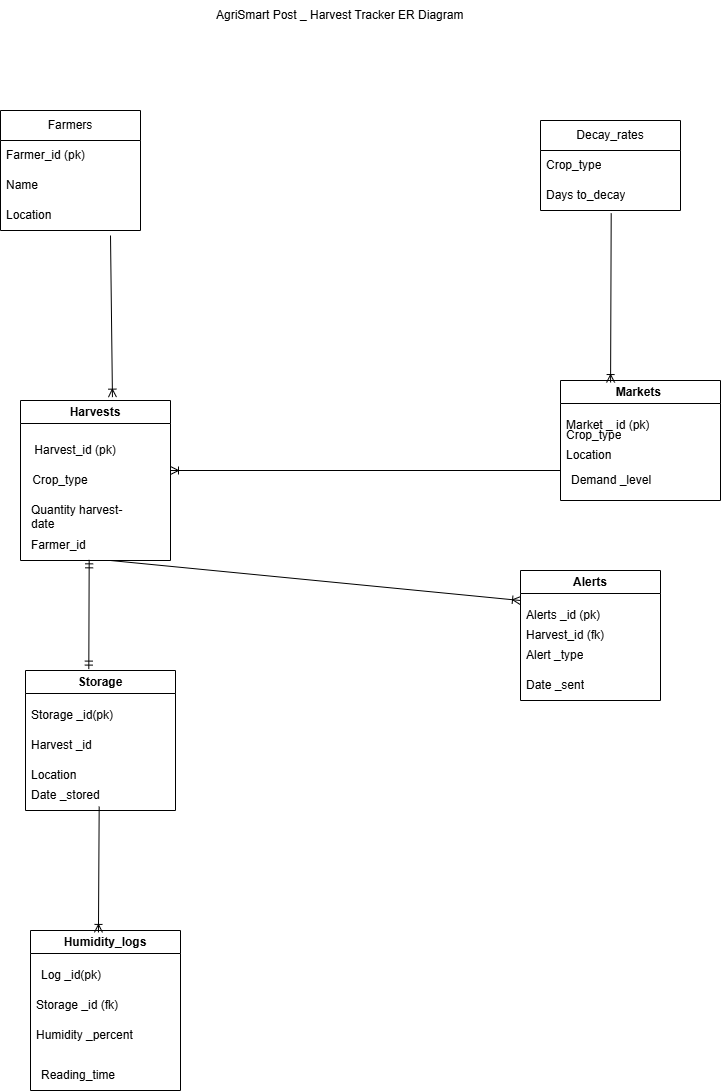

The diagram above was exported from draw.io. Its source (the exported page's mxGraphModel, read from the mxfile embedded in the PNG):
<mxGraphModel dx="1636" dy="1551" grid="1" gridSize="10" guides="1" tooltips="1" connect="1" arrows="1" fold="1" page="1" pageScale="1" pageWidth="850" pageHeight="1100" background="light-dark(#FFFFFF,#FF33FF)" math="0" shadow="0">
  <root>
    <mxCell id="0" />
    <mxCell id="1" parent="0" />
    <mxCell id="ntMlDVzRyCMlTXg2c2ih-5" parent="1" style="swimlane;fontStyle=0;childLayout=stackLayout;horizontal=1;startSize=30;horizontalStack=0;resizeParent=1;resizeParentMax=0;resizeLast=0;collapsible=1;marginBottom=0;whiteSpace=wrap;html=1;" value="Farmers" vertex="1">
      <mxGeometry height="120" width="140" x="-330" y="-50" as="geometry" />
    </mxCell>
    <mxCell id="ntMlDVzRyCMlTXg2c2ih-6" parent="ntMlDVzRyCMlTXg2c2ih-5" style="text;strokeColor=none;fillColor=none;align=left;verticalAlign=middle;spacingLeft=4;spacingRight=4;overflow=hidden;points=[[0,0.5],[1,0.5]];portConstraint=eastwest;rotatable=0;whiteSpace=wrap;html=1;" value="Farmer_id (pk)" vertex="1">
      <mxGeometry height="30" width="140" y="30" as="geometry" />
    </mxCell>
    <mxCell id="ntMlDVzRyCMlTXg2c2ih-7" parent="ntMlDVzRyCMlTXg2c2ih-5" style="text;strokeColor=none;fillColor=none;align=left;verticalAlign=middle;spacingLeft=4;spacingRight=4;overflow=hidden;points=[[0,0.5],[1,0.5]];portConstraint=eastwest;rotatable=0;whiteSpace=wrap;html=1;" value="Name" vertex="1">
      <mxGeometry height="30" width="140" y="60" as="geometry" />
    </mxCell>
    <mxCell id="ntMlDVzRyCMlTXg2c2ih-8" parent="ntMlDVzRyCMlTXg2c2ih-5" style="text;strokeColor=none;fillColor=none;align=left;verticalAlign=middle;spacingLeft=4;spacingRight=4;overflow=hidden;points=[[0,0.5],[1,0.5]];portConstraint=eastwest;rotatable=0;whiteSpace=wrap;html=1;" value="Location" vertex="1">
      <mxGeometry height="30" width="140" y="90" as="geometry" />
    </mxCell>
    <mxCell id="ntMlDVzRyCMlTXg2c2ih-24" parent="1" style="swimlane;whiteSpace=wrap;html=1;startSize=23;" value="Harvests" vertex="1">
      <mxGeometry height="160" width="150" x="-310" y="240" as="geometry" />
    </mxCell>
    <mxCell id="ntMlDVzRyCMlTXg2c2ih-26" parent="ntMlDVzRyCMlTXg2c2ih-24" style="text;html=1;whiteSpace=wrap;strokeColor=none;fillColor=none;align=center;verticalAlign=middle;rounded=0;" value="Harvest_id (pk)" vertex="1">
      <mxGeometry height="40" width="90" x="10" y="30" as="geometry" />
    </mxCell>
    <mxCell id="ntMlDVzRyCMlTXg2c2ih-27" parent="ntMlDVzRyCMlTXg2c2ih-24" style="text;html=1;whiteSpace=wrap;strokeColor=none;fillColor=none;align=center;verticalAlign=middle;rounded=0;" value="Crop_type" vertex="1">
      <mxGeometry height="20" width="70" x="5" y="70" as="geometry" />
    </mxCell>
    <mxCell id="ntMlDVzRyCMlTXg2c2ih-31" parent="ntMlDVzRyCMlTXg2c2ih-24" style="text;strokeColor=none;fillColor=none;align=left;verticalAlign=middle;spacingLeft=4;spacingRight=4;overflow=hidden;points=[[0,0.5],[1,0.5]];portConstraint=eastwest;rotatable=0;whiteSpace=wrap;html=1;" value="Quantity harvest-date" vertex="1">
      <mxGeometry height="30" width="110" x="5" y="100" as="geometry" />
    </mxCell>
    <mxCell id="ntMlDVzRyCMlTXg2c2ih-32" parent="ntMlDVzRyCMlTXg2c2ih-24" style="text;strokeColor=none;fillColor=none;align=left;verticalAlign=middle;spacingLeft=4;spacingRight=4;overflow=hidden;points=[[0,0.5],[1,0.5]];portConstraint=eastwest;rotatable=0;whiteSpace=wrap;html=1;" value="Farmer_id" vertex="1">
      <mxGeometry height="30" width="80" x="5" y="130" as="geometry" />
    </mxCell>
    <mxCell id="ntMlDVzRyCMlTXg2c2ih-33" parent="1" style="swimlane;whiteSpace=wrap;html=1;" value="Markets&amp;nbsp;" vertex="1">
      <mxGeometry height="120" width="160" x="230" y="220" as="geometry" />
    </mxCell>
    <mxCell id="ntMlDVzRyCMlTXg2c2ih-34" parent="ntMlDVzRyCMlTXg2c2ih-33" style="text;strokeColor=none;fillColor=none;align=left;verticalAlign=middle;spacingLeft=4;spacingRight=4;overflow=hidden;points=[[0,0.5],[1,0.5]];portConstraint=eastwest;rotatable=0;whiteSpace=wrap;html=1;" value="Market _ id (pk)" vertex="1">
      <mxGeometry height="30" width="110" y="30" as="geometry" />
    </mxCell>
    <mxCell id="ntMlDVzRyCMlTXg2c2ih-35" parent="ntMlDVzRyCMlTXg2c2ih-33" style="text;strokeColor=none;fillColor=none;align=left;verticalAlign=middle;spacingLeft=4;spacingRight=4;overflow=hidden;points=[[0,0.5],[1,0.5]];portConstraint=eastwest;rotatable=0;whiteSpace=wrap;html=1;" value="Crop_type" vertex="1">
      <mxGeometry height="30" width="80" y="40" as="geometry" />
    </mxCell>
    <mxCell id="ntMlDVzRyCMlTXg2c2ih-36" parent="ntMlDVzRyCMlTXg2c2ih-33" style="text;strokeColor=none;fillColor=none;align=left;verticalAlign=middle;spacingLeft=4;spacingRight=4;overflow=hidden;points=[[0,0.5],[1,0.5]];portConstraint=eastwest;rotatable=0;whiteSpace=wrap;html=1;" value="Location" vertex="1">
      <mxGeometry height="30" width="80" y="60" as="geometry" />
    </mxCell>
    <mxCell id="ntMlDVzRyCMlTXg2c2ih-37" parent="ntMlDVzRyCMlTXg2c2ih-33" style="text;strokeColor=none;fillColor=none;align=left;verticalAlign=middle;spacingLeft=4;spacingRight=4;overflow=hidden;points=[[0,0.5],[1,0.5]];portConstraint=eastwest;rotatable=0;whiteSpace=wrap;html=1;" value="Demand _level" vertex="1">
      <mxGeometry height="30" width="100" x="5" y="85" as="geometry" />
    </mxCell>
    <mxCell id="ntMlDVzRyCMlTXg2c2ih-38" parent="1" style="swimlane;fontStyle=0;childLayout=stackLayout;horizontal=1;startSize=30;horizontalStack=0;resizeParent=1;resizeParentMax=0;resizeLast=0;collapsible=1;marginBottom=0;whiteSpace=wrap;html=1;" value="Decay_rates" vertex="1">
      <mxGeometry height="90" width="140" x="210" y="-40" as="geometry" />
    </mxCell>
    <mxCell id="ntMlDVzRyCMlTXg2c2ih-39" parent="ntMlDVzRyCMlTXg2c2ih-38" style="text;strokeColor=none;fillColor=none;align=left;verticalAlign=middle;spacingLeft=4;spacingRight=4;overflow=hidden;points=[[0,0.5],[1,0.5]];portConstraint=eastwest;rotatable=0;whiteSpace=wrap;html=1;" value="Crop_type" vertex="1">
      <mxGeometry height="30" width="140" y="30" as="geometry" />
    </mxCell>
    <mxCell id="ntMlDVzRyCMlTXg2c2ih-40" parent="ntMlDVzRyCMlTXg2c2ih-38" style="text;strokeColor=none;fillColor=none;align=left;verticalAlign=middle;spacingLeft=4;spacingRight=4;overflow=hidden;points=[[0,0.5],[1,0.5]];portConstraint=eastwest;rotatable=0;whiteSpace=wrap;html=1;" value="Days to_decay" vertex="1">
      <mxGeometry height="30" width="140" y="60" as="geometry" />
    </mxCell>
    <mxCell id="ntMlDVzRyCMlTXg2c2ih-42" parent="1" style="swimlane;whiteSpace=wrap;html=1;" value="Storage" vertex="1">
      <mxGeometry height="140" width="150" x="-305" y="510" as="geometry" />
    </mxCell>
    <mxCell id="ntMlDVzRyCMlTXg2c2ih-43" parent="ntMlDVzRyCMlTXg2c2ih-42" style="text;strokeColor=none;fillColor=none;align=left;verticalAlign=middle;spacingLeft=4;spacingRight=4;overflow=hidden;points=[[0,0.5],[1,0.5]];portConstraint=eastwest;rotatable=0;whiteSpace=wrap;html=1;" value="Storage _id(pk)" vertex="1">
      <mxGeometry height="30" width="110" y="30" as="geometry" />
    </mxCell>
    <mxCell id="ntMlDVzRyCMlTXg2c2ih-44" parent="ntMlDVzRyCMlTXg2c2ih-42" style="text;strokeColor=none;fillColor=none;align=left;verticalAlign=middle;spacingLeft=4;spacingRight=4;overflow=hidden;points=[[0,0.5],[1,0.5]];portConstraint=eastwest;rotatable=0;whiteSpace=wrap;html=1;" value="Harvest _id" vertex="1">
      <mxGeometry height="30" width="80" y="60" as="geometry" />
    </mxCell>
    <mxCell id="ntMlDVzRyCMlTXg2c2ih-45" parent="ntMlDVzRyCMlTXg2c2ih-42" style="text;strokeColor=none;fillColor=none;align=left;verticalAlign=middle;spacingLeft=4;spacingRight=4;overflow=hidden;points=[[0,0.5],[1,0.5]];portConstraint=eastwest;rotatable=0;whiteSpace=wrap;html=1;" value="Location" vertex="1">
      <mxGeometry height="30" width="80" y="90" as="geometry" />
    </mxCell>
    <mxCell id="ntMlDVzRyCMlTXg2c2ih-46" parent="ntMlDVzRyCMlTXg2c2ih-42" style="text;strokeColor=none;fillColor=none;align=left;verticalAlign=middle;spacingLeft=4;spacingRight=4;overflow=hidden;points=[[0,0.5],[1,0.5]];portConstraint=eastwest;rotatable=0;whiteSpace=wrap;html=1;" value="Date _stored" vertex="1">
      <mxGeometry height="30" width="80" y="110" as="geometry" />
    </mxCell>
    <mxCell id="ntMlDVzRyCMlTXg2c2ih-47" parent="1" style="swimlane;whiteSpace=wrap;html=1;" value="Alerts" vertex="1">
      <mxGeometry height="130" width="140" x="190" y="410" as="geometry" />
    </mxCell>
    <mxCell id="ntMlDVzRyCMlTXg2c2ih-48" parent="ntMlDVzRyCMlTXg2c2ih-47" style="text;strokeColor=none;fillColor=none;align=left;verticalAlign=middle;spacingLeft=4;spacingRight=4;overflow=hidden;points=[[0,0.5],[1,0.5]];portConstraint=eastwest;rotatable=0;whiteSpace=wrap;html=1;" value="Alerts _id (pk)" vertex="1">
      <mxGeometry height="30" width="100" y="30" as="geometry" />
    </mxCell>
    <mxCell id="ntMlDVzRyCMlTXg2c2ih-49" parent="ntMlDVzRyCMlTXg2c2ih-47" style="text;strokeColor=none;fillColor=none;align=left;verticalAlign=middle;spacingLeft=4;spacingRight=4;overflow=hidden;points=[[0,0.5],[1,0.5]];portConstraint=eastwest;rotatable=0;whiteSpace=wrap;html=1;" value="Harvest_id (fk)" vertex="1">
      <mxGeometry height="30" width="100" y="50" as="geometry" />
    </mxCell>
    <mxCell id="ntMlDVzRyCMlTXg2c2ih-50" parent="ntMlDVzRyCMlTXg2c2ih-47" style="text;strokeColor=none;fillColor=none;align=left;verticalAlign=middle;spacingLeft=4;spacingRight=4;overflow=hidden;points=[[0,0.5],[1,0.5]];portConstraint=eastwest;rotatable=0;whiteSpace=wrap;html=1;" value="Alert _type" vertex="1">
      <mxGeometry height="30" width="80" y="70" as="geometry" />
    </mxCell>
    <mxCell id="ntMlDVzRyCMlTXg2c2ih-51" parent="ntMlDVzRyCMlTXg2c2ih-47" style="text;strokeColor=none;fillColor=none;align=left;verticalAlign=middle;spacingLeft=4;spacingRight=4;overflow=hidden;points=[[0,0.5],[1,0.5]];portConstraint=eastwest;rotatable=0;whiteSpace=wrap;html=1;" value="Date _sent" vertex="1">
      <mxGeometry height="30" width="80" y="100" as="geometry" />
    </mxCell>
    <mxCell id="ntMlDVzRyCMlTXg2c2ih-52" parent="1" style="swimlane;whiteSpace=wrap;html=1;" value="Humidity_logs" vertex="1">
      <mxGeometry height="160" width="150" x="-300" y="770" as="geometry" />
    </mxCell>
    <mxCell id="ntMlDVzRyCMlTXg2c2ih-53" parent="ntMlDVzRyCMlTXg2c2ih-52" style="text;strokeColor=none;fillColor=none;align=left;verticalAlign=middle;spacingLeft=4;spacingRight=4;overflow=hidden;points=[[0,0.5],[1,0.5]];portConstraint=eastwest;rotatable=0;whiteSpace=wrap;html=1;" value="Log _id(pk)" vertex="1">
      <mxGeometry height="30" width="80" x="5" y="30" as="geometry" />
    </mxCell>
    <mxCell id="ntMlDVzRyCMlTXg2c2ih-54" parent="ntMlDVzRyCMlTXg2c2ih-52" style="text;strokeColor=none;fillColor=none;align=left;verticalAlign=middle;spacingLeft=4;spacingRight=4;overflow=hidden;points=[[0,0.5],[1,0.5]];portConstraint=eastwest;rotatable=0;whiteSpace=wrap;html=1;" value="Storage _id (fk)" vertex="1">
      <mxGeometry height="30" width="100" y="60" as="geometry" />
    </mxCell>
    <mxCell id="ntMlDVzRyCMlTXg2c2ih-55" parent="ntMlDVzRyCMlTXg2c2ih-52" style="text;strokeColor=none;fillColor=none;align=left;verticalAlign=middle;spacingLeft=4;spacingRight=4;overflow=hidden;points=[[0,0.5],[1,0.5]];portConstraint=eastwest;rotatable=0;whiteSpace=wrap;html=1;" value="Humidity _percent" vertex="1">
      <mxGeometry height="30" width="120" y="90" as="geometry" />
    </mxCell>
    <mxCell id="ntMlDVzRyCMlTXg2c2ih-56" parent="ntMlDVzRyCMlTXg2c2ih-52" style="text;strokeColor=none;fillColor=none;align=left;verticalAlign=middle;spacingLeft=4;spacingRight=4;overflow=hidden;points=[[0,0.5],[1,0.5]];portConstraint=eastwest;rotatable=0;whiteSpace=wrap;html=1;" value="Reading_time" vertex="1">
      <mxGeometry height="30" width="90" x="5" y="130" as="geometry" />
    </mxCell>
    <mxCell id="ntMlDVzRyCMlTXg2c2ih-72" edge="1" parent="1" style="fontSize=12;html=1;endArrow=ERoneToMany;rounded=0;entryX=0.613;entryY=-0.021;entryDx=0;entryDy=0;entryPerimeter=0;" target="ntMlDVzRyCMlTXg2c2ih-24" value="">
      <mxGeometry height="100" relative="1" width="100" as="geometry">
        <mxPoint x="-220" y="75" as="sourcePoint" />
        <mxPoint x="90" y="-40" as="targetPoint" />
      </mxGeometry>
    </mxCell>
    <mxCell id="ntMlDVzRyCMlTXg2c2ih-73" edge="1" parent="1" source="ntMlDVzRyCMlTXg2c2ih-32" style="fontSize=12;html=1;endArrow=ERmandOne;startArrow=ERmandOne;rounded=0;entryX=0.422;entryY=-0.01;entryDx=0;entryDy=0;entryPerimeter=0;exitX=0.796;exitY=0.978;exitDx=0;exitDy=0;exitPerimeter=0;" target="ntMlDVzRyCMlTXg2c2ih-42" value="">
      <mxGeometry height="100" relative="1" width="100" as="geometry">
        <mxPoint x="-242" y="410" as="sourcePoint" />
        <mxPoint x="90" y="280" as="targetPoint" />
      </mxGeometry>
    </mxCell>
    <mxCell id="ntMlDVzRyCMlTXg2c2ih-74" edge="1" parent="1" source="ntMlDVzRyCMlTXg2c2ih-46" style="fontSize=12;html=1;endArrow=ERoneToMany;rounded=0;entryX=0.453;entryY=0.012;entryDx=0;entryDy=0;entryPerimeter=0;exitX=0.921;exitY=0.867;exitDx=0;exitDy=0;exitPerimeter=0;" target="ntMlDVzRyCMlTXg2c2ih-52" value="">
      <mxGeometry height="100" relative="1" width="100" as="geometry">
        <mxPoint x="-283" y="640" as="sourcePoint" />
        <mxPoint x="90" y="670" as="targetPoint" />
      </mxGeometry>
    </mxCell>
    <mxCell id="ntMlDVzRyCMlTXg2c2ih-76" edge="1" parent="1" source="ntMlDVzRyCMlTXg2c2ih-33" style="fontSize=12;html=1;endArrow=ERoneToMany;rounded=0;exitX=0;exitY=0.75;exitDx=0;exitDy=0;" value="">
      <mxGeometry height="100" relative="1" width="100" as="geometry">
        <mxPoint x="-10" y="370" as="sourcePoint" />
        <mxPoint x="-160" y="310" as="targetPoint" />
      </mxGeometry>
    </mxCell>
    <mxCell id="ntMlDVzRyCMlTXg2c2ih-77" edge="1" parent="1" source="ntMlDVzRyCMlTXg2c2ih-32" style="fontSize=12;html=1;endArrow=ERoneToMany;rounded=0;exitX=1.063;exitY=1;exitDx=0;exitDy=0;exitPerimeter=0;" value="">
      <mxGeometry height="100" relative="1" width="100" as="geometry">
        <mxPoint x="-270.00000000000006" y="399.99999999999994" as="sourcePoint" />
        <mxPoint x="190" y="440" as="targetPoint" />
      </mxGeometry>
    </mxCell>
    <mxCell id="ntMlDVzRyCMlTXg2c2ih-81" edge="1" parent="1" source="ntMlDVzRyCMlTXg2c2ih-40" style="fontSize=12;html=1;endArrow=ERoneToMany;rounded=0;exitX=0.505;exitY=1.089;exitDx=0;exitDy=0;exitPerimeter=0;entryX=0.313;entryY=0.017;entryDx=0;entryDy=0;entryPerimeter=0;" target="ntMlDVzRyCMlTXg2c2ih-33" value="">
      <mxGeometry height="100" relative="1" width="100" as="geometry">
        <mxPoint x="-10" y="210" as="sourcePoint" />
        <mxPoint x="281" y="210" as="targetPoint" />
      </mxGeometry>
    </mxCell>
    <mxCell id="ntMlDVzRyCMlTXg2c2ih-82" parent="1" style="text;strokeColor=none;fillColor=none;align=left;verticalAlign=middle;spacingLeft=4;spacingRight=4;overflow=hidden;points=[[0,0.5],[1,0.5]];portConstraint=eastwest;rotatable=0;whiteSpace=wrap;html=1;" value="AgriSmart Post _ Harvest Tracker ER Diagram" vertex="1">
      <mxGeometry height="30" width="440" x="-120" y="-160" as="geometry" />
    </mxCell>
  </root>
</mxGraphModel>